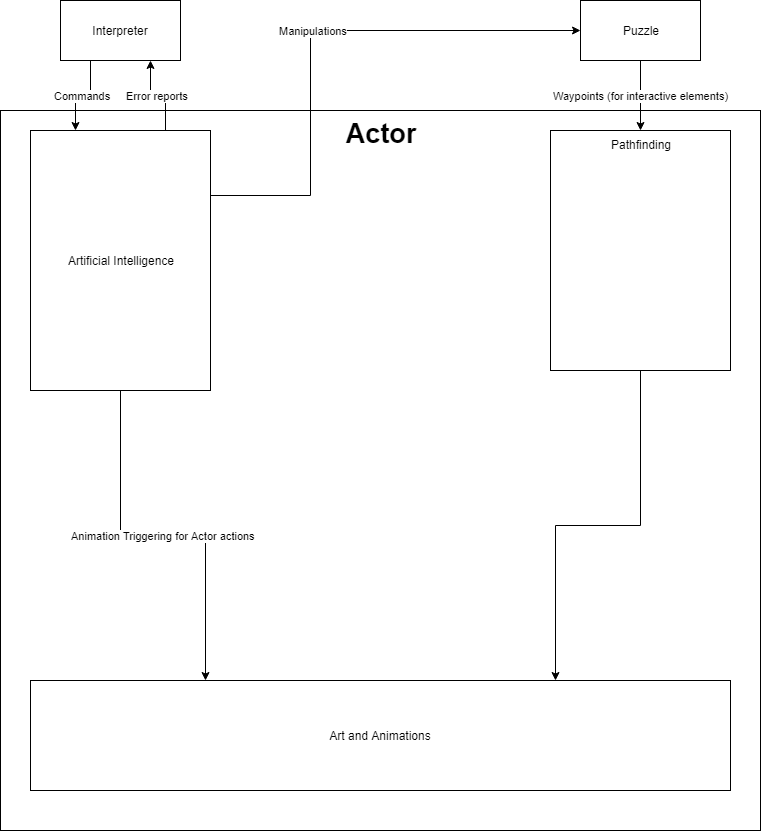

The diagram above was exported from draw.io. Its source (the exported page's mxGraphModel, read from the mxfile embedded in the PNG):
<mxGraphModel dx="1072" dy="832" grid="1" gridSize="10" guides="1" tooltips="1" connect="1" arrows="1" fold="1" page="1" pageScale="1" pageWidth="850" pageHeight="1100" math="0" shadow="0">
  <root>
    <mxCell id="0" />
    <mxCell id="1" parent="0" />
    <mxCell id="kO4_DfGbaHrlQmJdj_dp-1" value="&lt;b&gt;&lt;font style=&quot;font-size: 27px&quot;&gt;Actor&lt;/font&gt;&lt;/b&gt;" style="rounded=0;whiteSpace=wrap;html=1;verticalAlign=top;" vertex="1" parent="1">
      <mxGeometry x="40" y="130" width="760" height="720" as="geometry" />
    </mxCell>
    <mxCell id="kO4_DfGbaHrlQmJdj_dp-7" value="Commands" style="edgeStyle=orthogonalEdgeStyle;rounded=0;orthogonalLoop=1;jettySize=auto;html=1;exitX=0.25;exitY=1;exitDx=0;exitDy=0;entryX=0.25;entryY=0;entryDx=0;entryDy=0;" edge="1" parent="1" source="kO4_DfGbaHrlQmJdj_dp-2" target="kO4_DfGbaHrlQmJdj_dp-8">
      <mxGeometry relative="1" as="geometry">
        <mxPoint x="360" y="80" as="targetPoint" />
      </mxGeometry>
    </mxCell>
    <mxCell id="kO4_DfGbaHrlQmJdj_dp-2" value="Interpreter" style="rounded=0;whiteSpace=wrap;html=1;" vertex="1" parent="1">
      <mxGeometry x="100" y="20" width="120" height="60" as="geometry" />
    </mxCell>
    <mxCell id="kO4_DfGbaHrlQmJdj_dp-14" style="edgeStyle=orthogonalEdgeStyle;rounded=0;orthogonalLoop=1;jettySize=auto;html=1;exitX=0.5;exitY=1;exitDx=0;exitDy=0;entryX=0.75;entryY=0;entryDx=0;entryDy=0;" edge="1" parent="1" source="kO4_DfGbaHrlQmJdj_dp-3" target="kO4_DfGbaHrlQmJdj_dp-11">
      <mxGeometry relative="1" as="geometry" />
    </mxCell>
    <mxCell id="kO4_DfGbaHrlQmJdj_dp-3" value="Pathfinding" style="rounded=0;whiteSpace=wrap;html=1;verticalAlign=top;" vertex="1" parent="1">
      <mxGeometry x="590" y="150" width="180" height="240" as="geometry" />
    </mxCell>
    <mxCell id="kO4_DfGbaHrlQmJdj_dp-6" value="Waypoints (for interactive elements)" style="edgeStyle=orthogonalEdgeStyle;rounded=0;orthogonalLoop=1;jettySize=auto;html=1;exitX=0.5;exitY=1;exitDx=0;exitDy=0;" edge="1" parent="1" source="kO4_DfGbaHrlQmJdj_dp-5" target="kO4_DfGbaHrlQmJdj_dp-3">
      <mxGeometry relative="1" as="geometry" />
    </mxCell>
    <mxCell id="kO4_DfGbaHrlQmJdj_dp-5" value="Puzzle" style="rounded=0;whiteSpace=wrap;html=1;" vertex="1" parent="1">
      <mxGeometry x="620" y="20" width="120" height="60" as="geometry" />
    </mxCell>
    <mxCell id="kO4_DfGbaHrlQmJdj_dp-9" value="Error reports" style="edgeStyle=orthogonalEdgeStyle;rounded=0;orthogonalLoop=1;jettySize=auto;html=1;exitX=0.75;exitY=0;exitDx=0;exitDy=0;entryX=0.75;entryY=1;entryDx=0;entryDy=0;" edge="1" parent="1" source="kO4_DfGbaHrlQmJdj_dp-8" target="kO4_DfGbaHrlQmJdj_dp-2">
      <mxGeometry relative="1" as="geometry" />
    </mxCell>
    <mxCell id="kO4_DfGbaHrlQmJdj_dp-10" value="Manipulations" style="edgeStyle=orthogonalEdgeStyle;rounded=0;orthogonalLoop=1;jettySize=auto;html=1;exitX=1;exitY=0.25;exitDx=0;exitDy=0;entryX=0;entryY=0.5;entryDx=0;entryDy=0;" edge="1" parent="1" source="kO4_DfGbaHrlQmJdj_dp-8" target="kO4_DfGbaHrlQmJdj_dp-5">
      <mxGeometry relative="1" as="geometry">
        <Array as="points">
          <mxPoint x="350" y="215" />
          <mxPoint x="350" y="50" />
        </Array>
      </mxGeometry>
    </mxCell>
    <mxCell id="kO4_DfGbaHrlQmJdj_dp-13" value="Animation Triggering for Actor actions" style="edgeStyle=orthogonalEdgeStyle;rounded=0;orthogonalLoop=1;jettySize=auto;html=1;exitX=0.5;exitY=1;exitDx=0;exitDy=0;entryX=0.25;entryY=0;entryDx=0;entryDy=0;" edge="1" parent="1" source="kO4_DfGbaHrlQmJdj_dp-8" target="kO4_DfGbaHrlQmJdj_dp-11">
      <mxGeometry relative="1" as="geometry" />
    </mxCell>
    <mxCell id="kO4_DfGbaHrlQmJdj_dp-8" value="Artificial Intelligence" style="rounded=0;whiteSpace=wrap;html=1;" vertex="1" parent="1">
      <mxGeometry x="70" y="150" width="180" height="260" as="geometry" />
    </mxCell>
    <mxCell id="kO4_DfGbaHrlQmJdj_dp-11" value="Art and Animations" style="rounded=0;whiteSpace=wrap;html=1;" vertex="1" parent="1">
      <mxGeometry x="70" y="700" width="700" height="110" as="geometry" />
    </mxCell>
  </root>
</mxGraphModel>